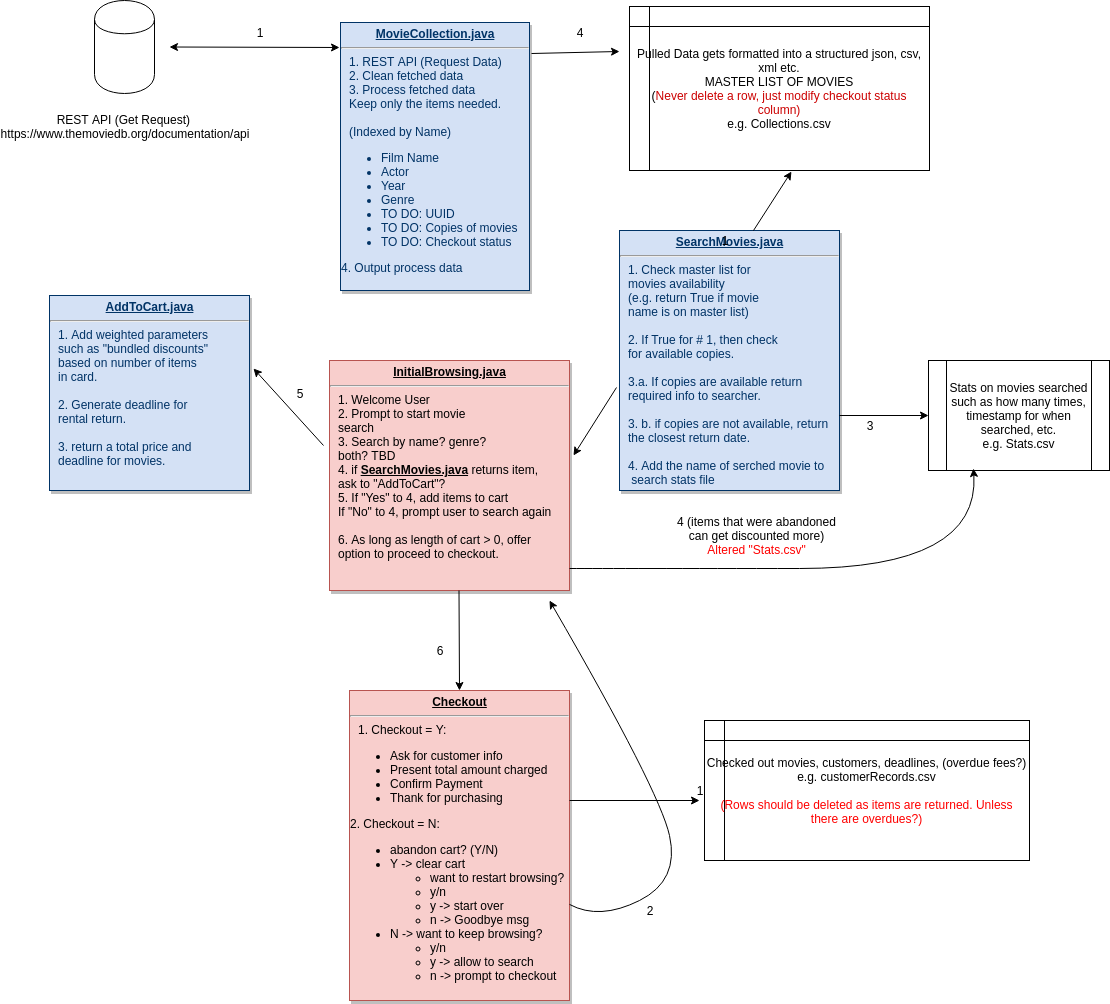

The diagram above was exported from draw.io. Its source (the exported page's mxGraphModel, read from the mxfile embedded in the PNG):
<mxGraphModel dx="1394" dy="759" grid="1" gridSize="10" guides="1" tooltips="1" connect="1" arrows="1" fold="1" page="1" pageScale="1" pageWidth="826" pageHeight="1169" background="#ffffff" math="0" shadow="0">
  <root>
    <mxCell id="0" />
    <mxCell id="1" parent="0" />
    <mxCell id="2" value="&lt;p style=&quot;margin: 0px ; margin-top: 4px ; text-align: center ; text-decoration: underline&quot;&gt;&lt;b&gt;MovieCollection.java&lt;/b&gt;&lt;/p&gt;&lt;hr&gt;&lt;p style=&quot;margin: 0px ; margin-left: 8px&quot;&gt;1. REST API (Request Data)&lt;/p&gt;&lt;p style=&quot;margin: 0px ; margin-left: 8px&quot;&gt;2. Clean fetched data&lt;/p&gt;&lt;p style=&quot;margin: 0px ; margin-left: 8px&quot;&gt;3. Process fetched data&amp;nbsp;&lt;/p&gt;&lt;p style=&quot;margin: 0px ; margin-left: 8px&quot;&gt;Keep only the items needed.&lt;/p&gt;&lt;p style=&quot;margin: 0px ; margin-left: 8px&quot;&gt;&lt;br&gt;&lt;/p&gt;&lt;p style=&quot;margin: 0px ; margin-left: 8px&quot;&gt;(Indexed by Name)&lt;/p&gt;&lt;p style=&quot;margin: 0px ; margin-left: 8px&quot;&gt;&lt;/p&gt;&lt;ul&gt;&lt;li&gt;Film Name&lt;/li&gt;&lt;li&gt;Actor&lt;/li&gt;&lt;li&gt;Year&lt;/li&gt;&lt;li&gt;Genre&lt;/li&gt;&lt;li&gt;TO DO: UUID&lt;/li&gt;&lt;li&gt;TO DO: Copies of movies&lt;/li&gt;&lt;li&gt;TO DO: Checkout status&lt;/li&gt;&lt;/ul&gt;&lt;div&gt;4. Output process data&lt;/div&gt;&lt;p&gt;&lt;/p&gt;" style="verticalAlign=top;align=left;overflow=fill;fontSize=12;fontFamily=Helvetica;html=1;strokeColor=#003366;shadow=1;fillColor=#D4E1F5;fontColor=#003366" vertex="1" parent="1">
      <mxGeometry x="591" y="102" width="189" height="268" as="geometry" />
    </mxCell>
    <mxCell id="3" value="&lt;p style=&quot;margin: 0px ; margin-top: 4px ; text-align: center ; text-decoration: underline&quot;&gt;&lt;b&gt;SearchMovies.java&lt;/b&gt;&lt;/p&gt;&lt;hr&gt;&lt;p style=&quot;margin: 0px ; margin-left: 8px&quot;&gt;1. Check master list for&lt;/p&gt;&lt;p style=&quot;margin: 0px ; margin-left: 8px&quot;&gt;movies availability&lt;/p&gt;&lt;p style=&quot;margin: 0px ; margin-left: 8px&quot;&gt;(e.g. return True if movie&amp;nbsp;&lt;/p&gt;&lt;p style=&quot;margin: 0px ; margin-left: 8px&quot;&gt;name is on master list)&lt;/p&gt;&lt;p style=&quot;margin: 0px ; margin-left: 8px&quot;&gt;&lt;br&gt;&lt;/p&gt;&lt;p style=&quot;margin: 0px ; margin-left: 8px&quot;&gt;2. If True for # 1, then check&lt;/p&gt;&lt;p style=&quot;margin: 0px ; margin-left: 8px&quot;&gt;for available copies.&lt;/p&gt;&lt;p style=&quot;margin: 0px ; margin-left: 8px&quot;&gt;&lt;br&gt;&lt;/p&gt;&lt;p style=&quot;margin: 0px ; margin-left: 8px&quot;&gt;3.a. If copies are available return&amp;nbsp;&lt;/p&gt;&lt;p style=&quot;margin: 0px ; margin-left: 8px&quot;&gt;required info to searcher.&lt;/p&gt;&lt;p style=&quot;margin: 0px ; margin-left: 8px&quot;&gt;&lt;br&gt;&lt;/p&gt;&lt;p style=&quot;margin: 0px ; margin-left: 8px&quot;&gt;3. b. if copies are not available, return&amp;nbsp;&lt;/p&gt;&lt;p style=&quot;margin: 0px ; margin-left: 8px&quot;&gt;the closest return date.&amp;nbsp;&lt;/p&gt;&lt;p style=&quot;margin: 0px ; margin-left: 8px&quot;&gt;&lt;br&gt;&lt;/p&gt;&lt;p style=&quot;margin: 0px ; margin-left: 8px&quot;&gt;4. Add the name of serched movie to&lt;/p&gt;&lt;p style=&quot;margin: 0px ; margin-left: 8px&quot;&gt;&amp;nbsp;search&amp;nbsp;&lt;span&gt;stats file&amp;nbsp;&lt;/span&gt;&lt;/p&gt;" style="verticalAlign=top;align=left;overflow=fill;fontSize=12;fontFamily=Helvetica;html=1;strokeColor=#003366;shadow=1;fillColor=#D4E1F5;fontColor=#003366" vertex="1" parent="1">
      <mxGeometry x="870" y="310" width="220" height="260" as="geometry" />
    </mxCell>
    <mxCell id="4" value="&lt;p style=&quot;margin: 0px ; margin-top: 4px ; text-align: center ; text-decoration: underline&quot;&gt;&lt;b&gt;Checkout&lt;/b&gt;&lt;/p&gt;&lt;hr&gt;&lt;p style=&quot;margin: 0px ; margin-left: 8px&quot;&gt;1. Checkout = Y:&lt;/p&gt;&lt;p style=&quot;margin: 0px ; margin-left: 8px&quot;&gt;&lt;/p&gt;&lt;ul&gt;&lt;li&gt;Ask for customer info&lt;/li&gt;&lt;li&gt;Present total amount charged&lt;/li&gt;&lt;li&gt;Confirm Payment&amp;nbsp;&lt;/li&gt;&lt;li&gt;Thank for purchasing&lt;/li&gt;&lt;/ul&gt;&lt;div&gt;2. Checkout = N:&lt;/div&gt;&lt;div&gt;&lt;ul&gt;&lt;li&gt;abandon cart? (Y/N)&lt;/li&gt;&lt;li&gt;Y -&amp;gt; clear cart&lt;/li&gt;&lt;ul&gt;&lt;li&gt;want to restart browsing?&lt;/li&gt;&lt;li&gt;y/n&lt;/li&gt;&lt;li&gt;y -&amp;gt; start over&lt;/li&gt;&lt;li&gt;n -&amp;gt; Goodbye msg&lt;/li&gt;&lt;/ul&gt;&lt;li&gt;N -&amp;gt; want to keep browsing?&lt;/li&gt;&lt;ul&gt;&lt;li&gt;y/n&lt;/li&gt;&lt;li&gt;y -&amp;gt; allow to search&lt;/li&gt;&lt;li&gt;n -&amp;gt; prompt to checkout&lt;/li&gt;&lt;/ul&gt;&lt;/ul&gt;&lt;/div&gt;&lt;p&gt;&lt;/p&gt;" style="verticalAlign=top;align=left;overflow=fill;fontSize=12;fontFamily=Helvetica;html=1;strokeColor=#b85450;shadow=1;fillColor=#f8cecc;" vertex="1" parent="1">
      <mxGeometry x="600" y="770" width="220" height="310" as="geometry" />
    </mxCell>
    <mxCell id="5" value="" style="shape=cylinder;whiteSpace=wrap;html=1;boundedLbl=1;backgroundOutline=1;" vertex="1" parent="1">
      <mxGeometry x="345" y="80" width="60" height="93" as="geometry" />
    </mxCell>
    <mxCell id="6" value="REST API (Get Request)&amp;nbsp;&lt;br&gt;https://www.themoviedb.org/documentation/api&lt;br&gt;" style="text;html=1;strokeColor=none;fillColor=none;align=center;verticalAlign=middle;whiteSpace=wrap;rounded=0;" vertex="1" parent="1">
      <mxGeometry x="260" y="182" width="230" height="48" as="geometry" />
    </mxCell>
    <mxCell id="7" value="" style="endArrow=classic;startArrow=classic;html=1;" edge="1" parent="1">
      <mxGeometry width="50" height="50" relative="1" as="geometry">
        <mxPoint x="420" y="126.5" as="sourcePoint" />
        <mxPoint x="590" y="127" as="targetPoint" />
      </mxGeometry>
    </mxCell>
    <mxCell id="8" value="Pulled Data gets formatted into a structured json, csv, xml etc.&lt;br&gt;MASTER LIST OF MOVIES&lt;br&gt;(&lt;font color=&quot;#cc0000&quot;&gt;Never delete a row, just modify checkout status column)&lt;br&gt;&lt;/font&gt;e.g. Collections.csv&lt;br&gt;" style="shape=internalStorage;whiteSpace=wrap;html=1;backgroundOutline=1;" vertex="1" parent="1">
      <mxGeometry x="880" y="86" width="300" height="164" as="geometry" />
    </mxCell>
    <mxCell id="9" value="" style="endArrow=classic;html=1;exitX=1.011;exitY=0.115;exitDx=0;exitDy=0;exitPerimeter=0;" edge="1" source="2" parent="1">
      <mxGeometry width="50" height="50" relative="1" as="geometry">
        <mxPoint x="790" y="127.5" as="sourcePoint" />
        <mxPoint x="870" y="131" as="targetPoint" />
      </mxGeometry>
    </mxCell>
    <mxCell id="10" value="" style="endArrow=classic;html=1;entryX=0.539;entryY=1.006;entryDx=0;entryDy=0;entryPerimeter=0;" edge="1" target="8" parent="1">
      <mxGeometry width="50" height="50" relative="1" as="geometry">
        <mxPoint x="1004" y="310" as="sourcePoint" />
        <mxPoint x="1000" y="277.5" as="targetPoint" />
        <Array as="points">
          <mxPoint x="1004" y="310" />
        </Array>
      </mxGeometry>
    </mxCell>
    <mxCell id="11" value="Stats on movies searched such as how many times, timestamp for when searched, etc.&lt;br&gt;e.g. Stats.csv&lt;br&gt;" style="shape=process;whiteSpace=wrap;html=1;backgroundOutline=1;" vertex="1" parent="1">
      <mxGeometry x="1179" y="440" width="181" height="110" as="geometry" />
    </mxCell>
    <mxCell id="12" value="" style="endArrow=classic;html=1;" edge="1" parent="1">
      <mxGeometry width="50" height="50" relative="1" as="geometry">
        <mxPoint x="1090" y="495" as="sourcePoint" />
        <mxPoint x="1179" y="495" as="targetPoint" />
      </mxGeometry>
    </mxCell>
    <mxCell id="13" value="3" style="text;html=1;strokeColor=none;fillColor=none;align=center;verticalAlign=middle;whiteSpace=wrap;rounded=0;" vertex="1" parent="1">
      <mxGeometry x="1100" y="495" width="40" height="20" as="geometry" />
    </mxCell>
    <mxCell id="14" value="1" style="text;html=1;strokeColor=none;fillColor=none;align=center;verticalAlign=middle;whiteSpace=wrap;rounded=0;" vertex="1" parent="1">
      <mxGeometry x="955" y="310" width="40" height="20" as="geometry" />
    </mxCell>
    <mxCell id="15" value="1" style="text;html=1;strokeColor=none;fillColor=none;align=center;verticalAlign=middle;whiteSpace=wrap;rounded=0;" vertex="1" parent="1">
      <mxGeometry x="490" y="102" width="40" height="20" as="geometry" />
    </mxCell>
    <mxCell id="16" value="4" style="text;html=1;strokeColor=none;fillColor=none;align=center;verticalAlign=middle;whiteSpace=wrap;rounded=0;" vertex="1" parent="1">
      <mxGeometry x="810" y="102" width="40" height="20" as="geometry" />
    </mxCell>
    <mxCell id="17" value="&lt;p style=&quot;margin: 0px ; margin-top: 4px ; text-align: center ; text-decoration: underline&quot;&gt;&lt;b&gt;InitialBrowsing.java&lt;/b&gt;&lt;/p&gt;&lt;hr&gt;&lt;p style=&quot;margin: 0px ; margin-left: 8px&quot;&gt;1. Welcome User&lt;/p&gt;&lt;p style=&quot;margin: 0px ; margin-left: 8px&quot;&gt;2. Prompt to start movie&lt;/p&gt;&lt;p style=&quot;margin: 0px ; margin-left: 8px&quot;&gt;search&lt;/p&gt;&lt;p style=&quot;margin: 0px ; margin-left: 8px&quot;&gt;3. Search by name? genre?&lt;/p&gt;&lt;p style=&quot;margin: 0px ; margin-left: 8px&quot;&gt;both? TBD&lt;/p&gt;&lt;p style=&quot;margin: 0px ; margin-left: 8px&quot;&gt;4. if &lt;b&gt;&lt;u&gt;SearchMovies.java&lt;/u&gt;&lt;/b&gt; returns item,&lt;/p&gt;&lt;p style=&quot;margin: 0px ; margin-left: 8px&quot;&gt;ask to &quot;AddToCart&quot;?&lt;/p&gt;&lt;p style=&quot;margin: 0px ; margin-left: 8px&quot;&gt;5. If &quot;Yes&quot; to 4, add items to cart&lt;/p&gt;&lt;p style=&quot;margin: 0px ; margin-left: 8px&quot;&gt;If &quot;No&quot; to 4, prompt user to search again&lt;/p&gt;&lt;p style=&quot;margin: 0px ; margin-left: 8px&quot;&gt;&lt;br&gt;&lt;/p&gt;&lt;p style=&quot;margin: 0px ; margin-left: 8px&quot;&gt;6. As long as length of cart &amp;gt; 0, offer&lt;/p&gt;&lt;p style=&quot;margin: 0px ; margin-left: 8px&quot;&gt;option to proceed to checkout.&amp;nbsp;&lt;/p&gt;" style="verticalAlign=top;align=left;overflow=fill;fontSize=12;fontFamily=Helvetica;html=1;strokeColor=#b85450;shadow=1;fillColor=#f8cecc;" vertex="1" parent="1">
      <mxGeometry x="580" y="440" width="240" height="230" as="geometry" />
    </mxCell>
    <mxCell id="18" value="" style="curved=1;endArrow=classic;html=1;entryX=0.25;entryY=1;entryDx=0;entryDy=0;" edge="1" parent="1">
      <mxGeometry width="50" height="50" relative="1" as="geometry">
        <mxPoint x="820" y="648" as="sourcePoint" />
        <mxPoint x="1224" y="548" as="targetPoint" />
        <Array as="points">
          <mxPoint x="870" y="648" />
          <mxPoint x="1230" y="648" />
        </Array>
      </mxGeometry>
    </mxCell>
    <mxCell id="19" value="4 (items that were abandoned can get discounted more)&lt;br&gt;&lt;font color=&quot;#ff0000&quot;&gt;Altered &quot;Stats.csv&quot;&lt;/font&gt;&lt;br&gt;" style="text;html=1;strokeColor=none;fillColor=none;align=center;verticalAlign=middle;whiteSpace=wrap;rounded=0;" vertex="1" parent="1">
      <mxGeometry x="920" y="585" width="175" height="60" as="geometry" />
    </mxCell>
    <mxCell id="20" value="&lt;p style=&quot;margin: 0px ; margin-top: 4px ; text-align: center ; text-decoration: underline&quot;&gt;&lt;b&gt;AddToCart.java&lt;/b&gt;&lt;/p&gt;&lt;hr&gt;&lt;p style=&quot;margin: 0px ; margin-left: 8px&quot;&gt;1. Add weighted parameters&lt;/p&gt;&lt;p style=&quot;margin: 0px ; margin-left: 8px&quot;&gt;such as &quot;bundled discounts&quot;&lt;/p&gt;&lt;p style=&quot;margin: 0px ; margin-left: 8px&quot;&gt;based on number of items&lt;/p&gt;&lt;p style=&quot;margin: 0px ; margin-left: 8px&quot;&gt;in card.&lt;/p&gt;&lt;p style=&quot;margin: 0px ; margin-left: 8px&quot;&gt;&lt;br&gt;&lt;/p&gt;&lt;p style=&quot;margin: 0px ; margin-left: 8px&quot;&gt;2. Generate deadline for&lt;/p&gt;&lt;p style=&quot;margin: 0px ; margin-left: 8px&quot;&gt;rental return.&lt;/p&gt;&lt;p style=&quot;margin: 0px ; margin-left: 8px&quot;&gt;&lt;br&gt;&lt;/p&gt;&lt;p style=&quot;margin: 0px ; margin-left: 8px&quot;&gt;3. return a total price and&amp;nbsp;&lt;/p&gt;&lt;p style=&quot;margin: 0px ; margin-left: 8px&quot;&gt;deadline for movies.&lt;/p&gt;" style="verticalAlign=top;align=left;overflow=fill;fontSize=12;fontFamily=Helvetica;html=1;strokeColor=#003366;shadow=1;fillColor=#D4E1F5;fontColor=#003366" vertex="1" parent="1">
      <mxGeometry x="300" y="375" width="200" height="195" as="geometry" />
    </mxCell>
    <mxCell id="21" value="" style="endArrow=classic;html=1;" edge="1" parent="1">
      <mxGeometry width="50" height="50" relative="1" as="geometry">
        <mxPoint x="709.5" y="670" as="sourcePoint" />
        <mxPoint x="710" y="770" as="targetPoint" />
      </mxGeometry>
    </mxCell>
    <mxCell id="22" value="" style="endArrow=classic;html=1;exitX=-0.023;exitY=0.37;exitDx=0;exitDy=0;exitPerimeter=0;entryX=1.02;entryY=0.374;entryDx=0;entryDy=0;entryPerimeter=0;" edge="1" source="17" target="20" parent="1">
      <mxGeometry width="50" height="50" relative="1" as="geometry">
        <mxPoint x="490" y="505" as="sourcePoint" />
        <mxPoint x="540" y="455" as="targetPoint" />
      </mxGeometry>
    </mxCell>
    <mxCell id="23" value="5" style="text;html=1;strokeColor=none;fillColor=none;align=center;verticalAlign=middle;whiteSpace=wrap;rounded=0;" vertex="1" parent="1">
      <mxGeometry x="530" y="463" width="40" height="20" as="geometry" />
    </mxCell>
    <mxCell id="24" value="" style="endArrow=classic;html=1;entryX=1.018;entryY=0.413;entryDx=0;entryDy=0;entryPerimeter=0;exitX=-0.014;exitY=0.604;exitDx=0;exitDy=0;exitPerimeter=0;" edge="1" source="3" target="17" parent="1">
      <mxGeometry width="50" height="50" relative="1" as="geometry">
        <mxPoint x="850" y="510" as="sourcePoint" />
        <mxPoint x="900" y="460" as="targetPoint" />
      </mxGeometry>
    </mxCell>
    <mxCell id="25" value="" style="curved=1;endArrow=classic;html=1;" edge="1" source="4" parent="1">
      <mxGeometry width="50" height="50" relative="1" as="geometry">
        <mxPoint x="820" y="1000" as="sourcePoint" />
        <mxPoint x="800" y="680" as="targetPoint" />
        <Array as="points">
          <mxPoint x="850" y="1000" />
          <mxPoint x="930" y="960" />
          <mxPoint x="910" y="870" />
        </Array>
      </mxGeometry>
    </mxCell>
    <mxCell id="26" value="Checked out movies, customers, deadlines, (overdue fees?)&lt;br&gt;e.g. customerRecords.csv&lt;br&gt;&lt;br&gt;&lt;font color=&quot;#ff0000&quot;&gt;(Rows should be deleted as items are returned. Unless there are overdues?)&lt;/font&gt;&lt;br&gt;" style="shape=internalStorage;whiteSpace=wrap;html=1;backgroundOutline=1;" vertex="1" parent="1">
      <mxGeometry x="955" y="800" width="325" height="140" as="geometry" />
    </mxCell>
    <mxCell id="27" value="" style="endArrow=classic;html=1;" edge="1" parent="1">
      <mxGeometry width="50" height="50" relative="1" as="geometry">
        <mxPoint x="820" y="880" as="sourcePoint" />
        <mxPoint x="950" y="880" as="targetPoint" />
      </mxGeometry>
    </mxCell>
    <mxCell id="28" value="6" style="text;html=1;strokeColor=none;fillColor=none;align=center;verticalAlign=middle;whiteSpace=wrap;rounded=0;" vertex="1" parent="1">
      <mxGeometry x="670" y="720" width="40" height="20" as="geometry" />
    </mxCell>
    <mxCell id="29" value="1" style="text;html=1;strokeColor=none;fillColor=none;align=center;verticalAlign=middle;whiteSpace=wrap;rounded=0;" vertex="1" parent="1">
      <mxGeometry x="930" y="860" width="40" height="20" as="geometry" />
    </mxCell>
    <mxCell id="30" value="2&lt;br&gt;" style="text;html=1;strokeColor=none;fillColor=none;align=center;verticalAlign=middle;whiteSpace=wrap;rounded=0;" vertex="1" parent="1">
      <mxGeometry x="880" y="980" width="40" height="20" as="geometry" />
    </mxCell>
  </root>
</mxGraphModel>